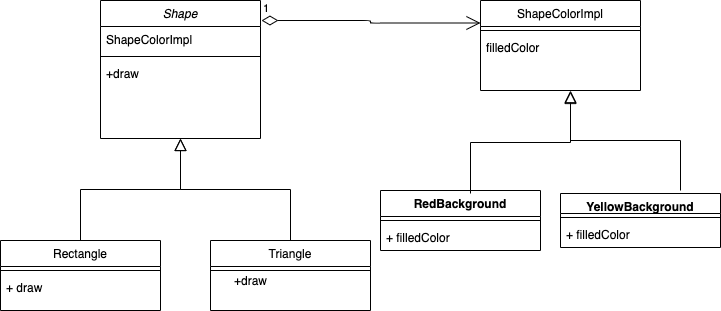

The diagram above was exported from draw.io. Its source (the exported page's mxGraphModel, read from the mxfile embedded in the PNG):
<mxGraphModel dx="1115" dy="713" grid="1" gridSize="10" guides="1" tooltips="1" connect="1" arrows="1" fold="1" page="1" pageScale="1" pageWidth="827" pageHeight="1169" math="0" shadow="0">
  <root>
    <mxCell id="WIyWlLk6GJQsqaUBKTNV-0" />
    <mxCell id="WIyWlLk6GJQsqaUBKTNV-1" parent="WIyWlLk6GJQsqaUBKTNV-0" />
    <mxCell id="zkfFHV4jXpPFQw0GAbJ--0" value="Shape" style="swimlane;fontStyle=2;align=center;verticalAlign=top;childLayout=stackLayout;horizontal=1;startSize=26;horizontalStack=0;resizeParent=1;resizeLast=0;collapsible=1;marginBottom=0;rounded=0;shadow=0;strokeWidth=1;" parent="WIyWlLk6GJQsqaUBKTNV-1" vertex="1">
      <mxGeometry x="220" y="120" width="160" height="138" as="geometry">
        <mxRectangle x="230" y="140" width="160" height="26" as="alternateBounds" />
      </mxGeometry>
    </mxCell>
    <mxCell id="zkfFHV4jXpPFQw0GAbJ--2" value="ShapeColorImpl" style="text;align=left;verticalAlign=top;spacingLeft=4;spacingRight=4;overflow=hidden;rotatable=0;points=[[0,0.5],[1,0.5]];portConstraint=eastwest;rounded=0;shadow=0;html=0;" parent="zkfFHV4jXpPFQw0GAbJ--0" vertex="1">
      <mxGeometry y="26" width="160" height="26" as="geometry" />
    </mxCell>
    <mxCell id="zkfFHV4jXpPFQw0GAbJ--4" value="" style="line;html=1;strokeWidth=1;align=left;verticalAlign=middle;spacingTop=-1;spacingLeft=3;spacingRight=3;rotatable=0;labelPosition=right;points=[];portConstraint=eastwest;" parent="zkfFHV4jXpPFQw0GAbJ--0" vertex="1">
      <mxGeometry y="52" width="160" height="8" as="geometry" />
    </mxCell>
    <mxCell id="zkfFHV4jXpPFQw0GAbJ--5" value="+draw" style="text;align=left;verticalAlign=top;spacingLeft=4;spacingRight=4;overflow=hidden;rotatable=0;points=[[0,0.5],[1,0.5]];portConstraint=eastwest;" parent="zkfFHV4jXpPFQw0GAbJ--0" vertex="1">
      <mxGeometry y="60" width="160" height="26" as="geometry" />
    </mxCell>
    <mxCell id="zkfFHV4jXpPFQw0GAbJ--6" value="Rectangle" style="swimlane;fontStyle=0;align=center;verticalAlign=top;childLayout=stackLayout;horizontal=1;startSize=26;horizontalStack=0;resizeParent=1;resizeLast=0;collapsible=1;marginBottom=0;rounded=0;shadow=0;strokeWidth=1;" parent="WIyWlLk6GJQsqaUBKTNV-1" vertex="1">
      <mxGeometry x="120" y="360" width="160" height="70" as="geometry">
        <mxRectangle x="130" y="380" width="160" height="26" as="alternateBounds" />
      </mxGeometry>
    </mxCell>
    <mxCell id="zkfFHV4jXpPFQw0GAbJ--9" value="" style="line;html=1;strokeWidth=1;align=left;verticalAlign=middle;spacingTop=-1;spacingLeft=3;spacingRight=3;rotatable=0;labelPosition=right;points=[];portConstraint=eastwest;" parent="zkfFHV4jXpPFQw0GAbJ--6" vertex="1">
      <mxGeometry y="26" width="160" height="8" as="geometry" />
    </mxCell>
    <mxCell id="zkfFHV4jXpPFQw0GAbJ--11" value="+ draw&#10;" style="text;align=left;verticalAlign=top;spacingLeft=4;spacingRight=4;overflow=hidden;rotatable=0;points=[[0,0.5],[1,0.5]];portConstraint=eastwest;" parent="zkfFHV4jXpPFQw0GAbJ--6" vertex="1">
      <mxGeometry y="34" width="160" height="26" as="geometry" />
    </mxCell>
    <mxCell id="zkfFHV4jXpPFQw0GAbJ--12" value="" style="endArrow=block;endSize=10;endFill=0;shadow=0;strokeWidth=1;rounded=0;edgeStyle=elbowEdgeStyle;elbow=vertical;" parent="WIyWlLk6GJQsqaUBKTNV-1" source="zkfFHV4jXpPFQw0GAbJ--6" target="zkfFHV4jXpPFQw0GAbJ--0" edge="1">
      <mxGeometry width="160" relative="1" as="geometry">
        <mxPoint x="200" y="203" as="sourcePoint" />
        <mxPoint x="200" y="203" as="targetPoint" />
      </mxGeometry>
    </mxCell>
    <mxCell id="zkfFHV4jXpPFQw0GAbJ--13" value="Triangle" style="swimlane;fontStyle=0;align=center;verticalAlign=top;childLayout=stackLayout;horizontal=1;startSize=26;horizontalStack=0;resizeParent=1;resizeLast=0;collapsible=1;marginBottom=0;rounded=0;shadow=0;strokeWidth=1;" parent="WIyWlLk6GJQsqaUBKTNV-1" vertex="1">
      <mxGeometry x="330" y="360" width="160" height="70" as="geometry">
        <mxRectangle x="340" y="380" width="170" height="26" as="alternateBounds" />
      </mxGeometry>
    </mxCell>
    <mxCell id="zkfFHV4jXpPFQw0GAbJ--15" value="" style="line;html=1;strokeWidth=1;align=left;verticalAlign=middle;spacingTop=-1;spacingLeft=3;spacingRight=3;rotatable=0;labelPosition=right;points=[];portConstraint=eastwest;" parent="zkfFHV4jXpPFQw0GAbJ--13" vertex="1">
      <mxGeometry y="26" width="160" height="8" as="geometry" />
    </mxCell>
    <mxCell id="zkfFHV4jXpPFQw0GAbJ--16" value="" style="endArrow=block;endSize=10;endFill=0;shadow=0;strokeWidth=1;rounded=0;edgeStyle=elbowEdgeStyle;elbow=vertical;" parent="WIyWlLk6GJQsqaUBKTNV-1" source="zkfFHV4jXpPFQw0GAbJ--13" target="zkfFHV4jXpPFQw0GAbJ--0" edge="1">
      <mxGeometry width="160" relative="1" as="geometry">
        <mxPoint x="210" y="373" as="sourcePoint" />
        <mxPoint x="310" y="271" as="targetPoint" />
      </mxGeometry>
    </mxCell>
    <mxCell id="zkfFHV4jXpPFQw0GAbJ--17" value="ShapeColorImpl" style="swimlane;fontStyle=0;align=center;verticalAlign=top;childLayout=stackLayout;horizontal=1;startSize=26;horizontalStack=0;resizeParent=1;resizeLast=0;collapsible=1;marginBottom=0;rounded=0;shadow=0;strokeWidth=1;" parent="WIyWlLk6GJQsqaUBKTNV-1" vertex="1">
      <mxGeometry x="600" y="120" width="160" height="90" as="geometry">
        <mxRectangle x="550" y="140" width="160" height="26" as="alternateBounds" />
      </mxGeometry>
    </mxCell>
    <mxCell id="zkfFHV4jXpPFQw0GAbJ--23" value="" style="line;html=1;strokeWidth=1;align=left;verticalAlign=middle;spacingTop=-1;spacingLeft=3;spacingRight=3;rotatable=0;labelPosition=right;points=[];portConstraint=eastwest;" parent="zkfFHV4jXpPFQw0GAbJ--17" vertex="1">
      <mxGeometry y="26" width="160" height="8" as="geometry" />
    </mxCell>
    <mxCell id="zkfFHV4jXpPFQw0GAbJ--24" value="filledColor" style="text;align=left;verticalAlign=top;spacingLeft=4;spacingRight=4;overflow=hidden;rotatable=0;points=[[0,0.5],[1,0.5]];portConstraint=eastwest;" parent="zkfFHV4jXpPFQw0GAbJ--17" vertex="1">
      <mxGeometry y="34" width="160" height="26" as="geometry" />
    </mxCell>
    <mxCell id="ia2aZ6m-MZJ0GvKlk-po-0" value="1" style="endArrow=open;html=1;endSize=12;startArrow=diamondThin;startSize=14;startFill=0;edgeStyle=orthogonalEdgeStyle;align=left;verticalAlign=bottom;entryX=0;entryY=0.25;entryDx=0;entryDy=0;exitX=1.006;exitY=0.145;exitDx=0;exitDy=0;exitPerimeter=0;" edge="1" parent="WIyWlLk6GJQsqaUBKTNV-1" source="zkfFHV4jXpPFQw0GAbJ--0" target="zkfFHV4jXpPFQw0GAbJ--17">
      <mxGeometry x="-1" y="3" relative="1" as="geometry">
        <mxPoint x="430" y="140" as="sourcePoint" />
        <mxPoint x="590" y="140" as="targetPoint" />
      </mxGeometry>
    </mxCell>
    <mxCell id="ia2aZ6m-MZJ0GvKlk-po-2" value="RedBackground" style="swimlane;fontStyle=1;align=center;verticalAlign=top;childLayout=stackLayout;horizontal=1;startSize=26;horizontalStack=0;resizeParent=1;resizeParentMax=0;resizeLast=0;collapsible=1;marginBottom=0;" vertex="1" parent="WIyWlLk6GJQsqaUBKTNV-1">
      <mxGeometry x="500" y="310" width="160" height="60" as="geometry" />
    </mxCell>
    <mxCell id="ia2aZ6m-MZJ0GvKlk-po-4" value="" style="line;strokeWidth=1;fillColor=none;align=left;verticalAlign=middle;spacingTop=-1;spacingLeft=3;spacingRight=3;rotatable=0;labelPosition=right;points=[];portConstraint=eastwest;" vertex="1" parent="ia2aZ6m-MZJ0GvKlk-po-2">
      <mxGeometry y="26" width="160" height="8" as="geometry" />
    </mxCell>
    <mxCell id="ia2aZ6m-MZJ0GvKlk-po-5" value="+ filledColor" style="text;strokeColor=none;fillColor=none;align=left;verticalAlign=top;spacingLeft=4;spacingRight=4;overflow=hidden;rotatable=0;points=[[0,0.5],[1,0.5]];portConstraint=eastwest;" vertex="1" parent="ia2aZ6m-MZJ0GvKlk-po-2">
      <mxGeometry y="34" width="160" height="26" as="geometry" />
    </mxCell>
    <mxCell id="ia2aZ6m-MZJ0GvKlk-po-6" value="YellowBackground" style="swimlane;fontStyle=1;align=center;verticalAlign=top;childLayout=stackLayout;horizontal=1;startSize=20;horizontalStack=0;resizeParent=1;resizeParentMax=0;resizeLast=0;collapsible=1;marginBottom=0;" vertex="1" parent="WIyWlLk6GJQsqaUBKTNV-1">
      <mxGeometry x="680" y="313" width="160" height="54" as="geometry" />
    </mxCell>
    <mxCell id="ia2aZ6m-MZJ0GvKlk-po-8" value="" style="line;strokeWidth=1;fillColor=none;align=left;verticalAlign=middle;spacingTop=-1;spacingLeft=3;spacingRight=3;rotatable=0;labelPosition=right;points=[];portConstraint=eastwest;" vertex="1" parent="ia2aZ6m-MZJ0GvKlk-po-6">
      <mxGeometry y="20" width="160" height="8" as="geometry" />
    </mxCell>
    <mxCell id="ia2aZ6m-MZJ0GvKlk-po-9" value="+ filledColor" style="text;strokeColor=none;fillColor=none;align=left;verticalAlign=top;spacingLeft=4;spacingRight=4;overflow=hidden;rotatable=0;points=[[0,0.5],[1,0.5]];portConstraint=eastwest;" vertex="1" parent="ia2aZ6m-MZJ0GvKlk-po-6">
      <mxGeometry y="28" width="160" height="26" as="geometry" />
    </mxCell>
    <mxCell id="ia2aZ6m-MZJ0GvKlk-po-13" value="+draw" style="text;html=1;align=center;verticalAlign=middle;resizable=0;points=[];autosize=1;strokeColor=none;" vertex="1" parent="WIyWlLk6GJQsqaUBKTNV-1">
      <mxGeometry x="345" y="390" width="50" height="20" as="geometry" />
    </mxCell>
    <mxCell id="ia2aZ6m-MZJ0GvKlk-po-14" value="" style="endArrow=block;endSize=10;endFill=0;shadow=0;strokeWidth=1;rounded=0;edgeStyle=elbowEdgeStyle;elbow=vertical;" edge="1" parent="WIyWlLk6GJQsqaUBKTNV-1">
      <mxGeometry width="160" relative="1" as="geometry">
        <mxPoint x="800" y="310" as="sourcePoint" />
        <mxPoint x="690" y="210" as="targetPoint" />
      </mxGeometry>
    </mxCell>
    <mxCell id="ia2aZ6m-MZJ0GvKlk-po-15" value="" style="endArrow=block;endSize=10;endFill=0;shadow=0;strokeWidth=1;rounded=0;edgeStyle=elbowEdgeStyle;elbow=vertical;" edge="1" parent="WIyWlLk6GJQsqaUBKTNV-1">
      <mxGeometry width="160" relative="1" as="geometry">
        <mxPoint x="590" y="313" as="sourcePoint" />
        <mxPoint x="690" y="211" as="targetPoint" />
      </mxGeometry>
    </mxCell>
  </root>
</mxGraphModel>